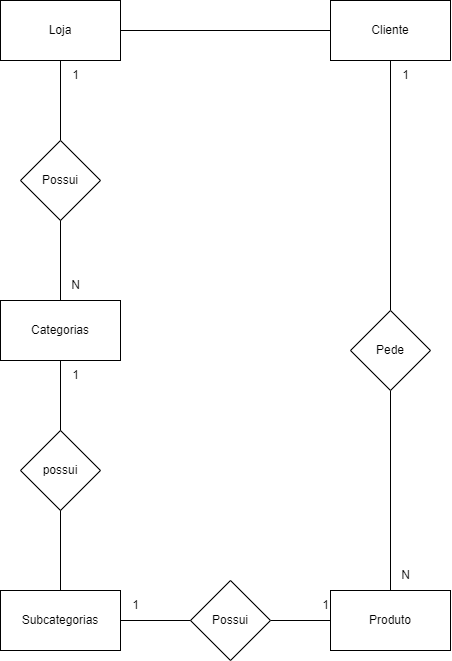

The diagram above was exported from draw.io. Its source (the exported page's mxGraphModel, read from the mxfile embedded in the PNG):
<mxGraphModel dx="842" dy="891" grid="1" gridSize="10" guides="1" tooltips="1" connect="1" arrows="1" fold="1" page="1" pageScale="1" pageWidth="827" pageHeight="1169" math="0" shadow="0">
  <root>
    <mxCell id="0" />
    <mxCell id="1" parent="0" />
    <mxCell id="__1IMSWYrnHYQd00vOET-1" value="Loja" style="rounded=0;whiteSpace=wrap;html=1;" vertex="1" parent="1">
      <mxGeometry x="260" y="140" width="120" height="60" as="geometry" />
    </mxCell>
    <mxCell id="__1IMSWYrnHYQd00vOET-2" value="" style="endArrow=none;html=1;rounded=0;entryX=0.5;entryY=1;entryDx=0;entryDy=0;" edge="1" parent="1" target="__1IMSWYrnHYQd00vOET-1">
      <mxGeometry width="50" height="50" relative="1" as="geometry">
        <mxPoint x="320" y="280" as="sourcePoint" />
        <mxPoint x="390" y="370" as="targetPoint" />
      </mxGeometry>
    </mxCell>
    <mxCell id="__1IMSWYrnHYQd00vOET-4" value="Possui" style="rhombus;whiteSpace=wrap;html=1;" vertex="1" parent="1">
      <mxGeometry x="280" y="280" width="80" height="80" as="geometry" />
    </mxCell>
    <mxCell id="__1IMSWYrnHYQd00vOET-7" value="" style="endArrow=none;html=1;rounded=0;exitX=0.5;exitY=1;exitDx=0;exitDy=0;" edge="1" parent="1" source="__1IMSWYrnHYQd00vOET-4" target="__1IMSWYrnHYQd00vOET-8">
      <mxGeometry width="50" height="50" relative="1" as="geometry">
        <mxPoint x="340" y="290" as="sourcePoint" />
        <mxPoint x="320" y="440" as="targetPoint" />
      </mxGeometry>
    </mxCell>
    <mxCell id="__1IMSWYrnHYQd00vOET-8" value="Categorias" style="rounded=0;whiteSpace=wrap;html=1;" vertex="1" parent="1">
      <mxGeometry x="260" y="440" width="120" height="60" as="geometry" />
    </mxCell>
    <mxCell id="__1IMSWYrnHYQd00vOET-10" value="" style="endArrow=none;html=1;rounded=0;entryX=0.5;entryY=1;entryDx=0;entryDy=0;" edge="1" parent="1" target="__1IMSWYrnHYQd00vOET-8">
      <mxGeometry width="50" height="50" relative="1" as="geometry">
        <mxPoint x="320" y="570" as="sourcePoint" />
        <mxPoint x="380" y="530" as="targetPoint" />
      </mxGeometry>
    </mxCell>
    <mxCell id="__1IMSWYrnHYQd00vOET-11" value="possui" style="rhombus;whiteSpace=wrap;html=1;" vertex="1" parent="1">
      <mxGeometry x="280" y="570" width="80" height="80" as="geometry" />
    </mxCell>
    <mxCell id="__1IMSWYrnHYQd00vOET-12" value="1" style="text;html=1;align=center;verticalAlign=middle;resizable=0;points=[];autosize=1;strokeColor=none;fillColor=none;" vertex="1" parent="1">
      <mxGeometry x="320" y="200" width="30" height="30" as="geometry" />
    </mxCell>
    <mxCell id="__1IMSWYrnHYQd00vOET-13" value="N" style="text;html=1;align=center;verticalAlign=middle;resizable=0;points=[];autosize=1;strokeColor=none;fillColor=none;" vertex="1" parent="1">
      <mxGeometry x="320" y="410" width="30" height="30" as="geometry" />
    </mxCell>
    <mxCell id="__1IMSWYrnHYQd00vOET-14" value="1" style="text;html=1;align=center;verticalAlign=middle;resizable=0;points=[];autosize=1;strokeColor=none;fillColor=none;" vertex="1" parent="1">
      <mxGeometry x="320" y="500" width="30" height="30" as="geometry" />
    </mxCell>
    <mxCell id="__1IMSWYrnHYQd00vOET-15" value="" style="endArrow=none;html=1;rounded=0;entryX=0.5;entryY=1;entryDx=0;entryDy=0;" edge="1" parent="1" target="__1IMSWYrnHYQd00vOET-11">
      <mxGeometry width="50" height="50" relative="1" as="geometry">
        <mxPoint x="320" y="730" as="sourcePoint" />
        <mxPoint x="380" y="670" as="targetPoint" />
      </mxGeometry>
    </mxCell>
    <mxCell id="__1IMSWYrnHYQd00vOET-16" value="Subcategorias" style="rounded=0;whiteSpace=wrap;html=1;" vertex="1" parent="1">
      <mxGeometry x="260" y="730" width="120" height="60" as="geometry" />
    </mxCell>
    <mxCell id="__1IMSWYrnHYQd00vOET-18" value="" style="endArrow=none;html=1;rounded=0;exitX=1;exitY=0.5;exitDx=0;exitDy=0;" edge="1" parent="1" source="__1IMSWYrnHYQd00vOET-22" target="__1IMSWYrnHYQd00vOET-19">
      <mxGeometry width="50" height="50" relative="1" as="geometry">
        <mxPoint x="480" y="760" as="sourcePoint" />
        <mxPoint x="450" y="610" as="targetPoint" />
      </mxGeometry>
    </mxCell>
    <mxCell id="__1IMSWYrnHYQd00vOET-19" value="Produto" style="rounded=0;whiteSpace=wrap;html=1;" vertex="1" parent="1">
      <mxGeometry x="590" y="730" width="120" height="60" as="geometry" />
    </mxCell>
    <mxCell id="__1IMSWYrnHYQd00vOET-22" value="Possui" style="rhombus;whiteSpace=wrap;html=1;" vertex="1" parent="1">
      <mxGeometry x="450" y="720" width="80" height="80" as="geometry" />
    </mxCell>
    <mxCell id="__1IMSWYrnHYQd00vOET-23" value="" style="endArrow=none;html=1;rounded=0;entryX=0;entryY=0.5;entryDx=0;entryDy=0;exitX=1;exitY=0.5;exitDx=0;exitDy=0;" edge="1" parent="1" source="__1IMSWYrnHYQd00vOET-16" target="__1IMSWYrnHYQd00vOET-22">
      <mxGeometry width="50" height="50" relative="1" as="geometry">
        <mxPoint x="410" y="630" as="sourcePoint" />
        <mxPoint x="460" y="580" as="targetPoint" />
      </mxGeometry>
    </mxCell>
    <mxCell id="__1IMSWYrnHYQd00vOET-24" value="1" style="text;html=1;align=center;verticalAlign=middle;resizable=0;points=[];autosize=1;strokeColor=none;fillColor=none;" vertex="1" parent="1">
      <mxGeometry x="570" y="730" width="30" height="30" as="geometry" />
    </mxCell>
    <mxCell id="__1IMSWYrnHYQd00vOET-25" value="1" style="text;html=1;align=center;verticalAlign=middle;resizable=0;points=[];autosize=1;strokeColor=none;fillColor=none;" vertex="1" parent="1">
      <mxGeometry x="380" y="730" width="30" height="30" as="geometry" />
    </mxCell>
    <mxCell id="__1IMSWYrnHYQd00vOET-26" value="" style="endArrow=none;html=1;rounded=0;entryX=1;entryY=0.5;entryDx=0;entryDy=0;" edge="1" parent="1" target="__1IMSWYrnHYQd00vOET-1">
      <mxGeometry width="50" height="50" relative="1" as="geometry">
        <mxPoint x="590" y="170" as="sourcePoint" />
        <mxPoint x="570" y="370" as="targetPoint" />
      </mxGeometry>
    </mxCell>
    <mxCell id="__1IMSWYrnHYQd00vOET-27" value="Cliente" style="rounded=0;whiteSpace=wrap;html=1;" vertex="1" parent="1">
      <mxGeometry x="590" y="140" width="120" height="60" as="geometry" />
    </mxCell>
    <mxCell id="__1IMSWYrnHYQd00vOET-28" value="" style="endArrow=none;html=1;rounded=0;entryX=0.5;entryY=1;entryDx=0;entryDy=0;exitX=0.5;exitY=0;exitDx=0;exitDy=0;" edge="1" parent="1" source="__1IMSWYrnHYQd00vOET-29" target="__1IMSWYrnHYQd00vOET-27">
      <mxGeometry width="50" height="50" relative="1" as="geometry">
        <mxPoint x="520" y="420" as="sourcePoint" />
        <mxPoint x="570" y="370" as="targetPoint" />
      </mxGeometry>
    </mxCell>
    <mxCell id="__1IMSWYrnHYQd00vOET-30" value="" style="endArrow=none;html=1;rounded=0;exitX=0.5;exitY=0;exitDx=0;exitDy=0;entryX=0.5;entryY=1;entryDx=0;entryDy=0;" edge="1" parent="1" source="__1IMSWYrnHYQd00vOET-19" target="__1IMSWYrnHYQd00vOET-29">
      <mxGeometry width="50" height="50" relative="1" as="geometry">
        <mxPoint x="650" y="730" as="sourcePoint" />
        <mxPoint x="640" y="540" as="targetPoint" />
      </mxGeometry>
    </mxCell>
    <mxCell id="__1IMSWYrnHYQd00vOET-29" value="Pede" style="rhombus;whiteSpace=wrap;html=1;" vertex="1" parent="1">
      <mxGeometry x="610" y="450" width="80" height="80" as="geometry" />
    </mxCell>
    <mxCell id="__1IMSWYrnHYQd00vOET-31" value="1" style="text;html=1;align=center;verticalAlign=middle;resizable=0;points=[];autosize=1;strokeColor=none;fillColor=none;" vertex="1" parent="1">
      <mxGeometry x="650" y="200" width="30" height="30" as="geometry" />
    </mxCell>
    <mxCell id="__1IMSWYrnHYQd00vOET-32" value="N" style="text;html=1;align=center;verticalAlign=middle;resizable=0;points=[];autosize=1;strokeColor=none;fillColor=none;" vertex="1" parent="1">
      <mxGeometry x="650" y="700" width="30" height="30" as="geometry" />
    </mxCell>
  </root>
</mxGraphModel>